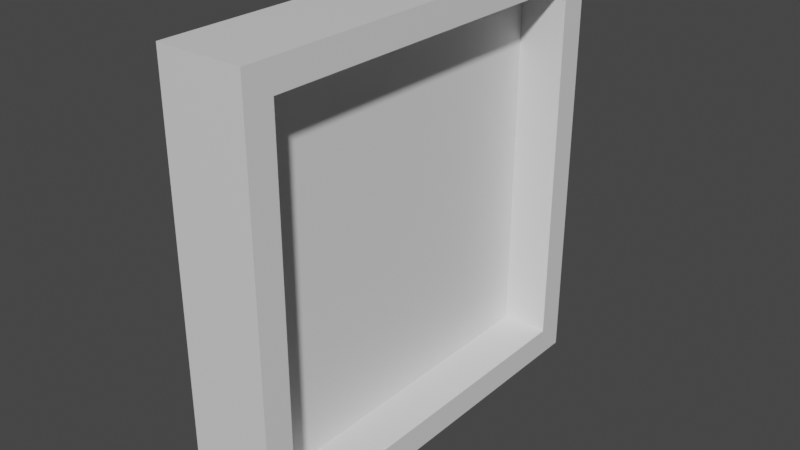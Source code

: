 # Source: puzzle.blend  (saved by Blender 2.80.75; exported with 4.5.12 LTS)
import bpy
from mathutils import Matrix  # noqa: F401  (used for matrix-valued properties, if any)

bpy.ops.wm.read_factory_settings(use_empty=True)
scene = bpy.context.scene
scene.name = 'Scene'

# ---- collections
col_collection = bpy.data.collections.new('Collection'); scene.collection.children.link(col_collection)

# ---- materials (node trees are filled in below, after node groups)
mat_material = bpy.data.materials.new('Material')
mat_material.alpha_threshold = 0.0
mat_material.use_transparent_shadow = False
mat_material.line_color = (0.0, 0.0, 0.0, 1.0)

# ---- material node trees
mat_material.use_nodes = True; mat_material.node_tree.nodes.clear()
_N = mat_material.node_tree.nodes; _L = mat_material.node_tree.links
n0 = _N.new('ShaderNodeOutputMaterial'); n0.name = 'Material Output'; n0.location = (300, 300)
n1 = _N.new('ShaderNodeBsdfPrincipled'); n1.name = 'Principled BSDF'; n1.location = (10, 300)
n1.distribution = 'GGX'
n1.subsurface_method = 'BURLEY'
n1.inputs[2].default_value = 0.4
n1.inputs[3].default_value = 1.45
n1.inputs[27].default_value = (0.0, 0.0, 0.0, 1.0)
n1.inputs[28].default_value = 1.0
_L.new(n1.outputs[0], n0.inputs[0])
n0.is_active_output = True

# ---- world
world_world = bpy.data.worlds.new('World'); scene.world = world_world
world_world.use_nodes = True; world_world.node_tree.nodes.clear()
_N = world_world.node_tree.nodes; _L = world_world.node_tree.links
n0 = _N.new('ShaderNodeOutputWorld'); n0.name = 'World Output'; n0.location = (300, 300)
n1 = _N.new('ShaderNodeBackground'); n1.name = 'Background'; n1.location = (10, 300)
n1.inputs[0].default_value = (0.05088, 0.05088, 0.05088, 1.0)
_L.new(n1.outputs[0], n0.inputs[0])
n0.is_active_output = True
world_world.color = (0.05088, 0.05088, 0.05088)
world_world.use_sun_shadow = False
world_world.sun_shadow_jitter_overblur = 0.0

# ---- meshes
me_cube = bpy.data.meshes.new('Cube')
me_cube.from_pydata([(0.2, 1.0, 1.0), (0.2, 1.0, -1.0), (0.2, -1.0, 1.0), (0.2, -1.0, -1.0), (-0.2, 1.0, 1.0), (-0.2, 1.0, -1.0), (-0.2, -1.0, 1.0), (-0.2, -1.0, -1.0), (0.2, 0.8679, 0.8679), (0.2, 0.8679, -0.8679), (0.2, -0.8679, 0.8679), (0.2, -0.8679, -0.8679), (-0.02052, 0.8679, 0.8679), (-0.02052, 0.8679, -0.8679), (-0.02052, -0.8679, 0.8679), (-0.02052, -0.8679, -0.8679)], [], [(0, 4, 6, 2), (3, 2, 6, 7), (7, 6, 4, 5), (5, 1, 3, 7), (2, 3, 11, 10), (5, 4, 0, 1), (8, 10, 14, 12), (1, 0, 8, 9), (3, 1, 9, 11), (0, 2, 10, 8), (13, 12, 14, 15), (9, 8, 12, 13), (11, 9, 13, 15), (10, 11, 15, 14)])
_uv = me_cube.uv_layers.new(name='UVMap')
_uv.uv.foreach_set('vector', [0.375, 0.0, 0.625, 0.0, 0.625, 0.25, 0.375, 0.25, 0.375, 0.25, 0.625, 0.25, 0.625, 0.5, 0.375, 0.5, 0.375, 0.5, 0.625, 0.5, 0.625, 0.75, 0.375, 0.75, 0.375, 0.75, 0.625, 0.75, 0.625, 1.0, 0.375, 1.0, 0.625, 0.25, 0.375, 0.25, 0.375, 0.25, 0.625, 0.25, 0.625, 0.5, 0.875, 0.5, 0.875, 0.75, 0.625, 0.75, 0.375, 0.0, 0.375, 0.25, 0.375, 0.25, 0.375, 0.0, 0.625, 0.75, 0.875, 0.75, 0.875, 0.75, 0.625, 0.75, 0.625, 1.0, 0.625, 0.75, 0.625, 0.75, 0.625, 1.0, 0.375, 0.0, 0.375, 0.25, 0.375, 0.25, 0.375, 0.0, 0.125, 0.5, 0.375, 0.5, 0.375, 0.75, 0.125, 0.75, 0.625, 0.75, 0.875, 0.75, 0.875, 0.75, 0.625, 0.75, 0.625, 1.0, 0.625, 0.75, 0.625, 0.75, 0.625, 1.0, 0.625, 0.25, 0.375, 0.25, 0.375, 0.25, 0.625, 0.25])
me_cube.materials.append(mat_material)
me_cube.use_remesh_preserve_volume = False
me_cube.use_remesh_preserve_attributes = False
me_cube.use_mirror_vertex_groups = False
me_cube.update()

# ---- objects
ob_cube = bpy.data.objects.new('Cube', me_cube)

# ---- transforms, parenting, visibility, modifiers, constraints
ob_cube.location = (0.0, 0.0, 0.0)
ob_cube.lock_rotations_4d = False
ob_cube.empty_display_type = 'ARROWS'
ob_cube.lineart.crease_threshold = 0.0

# ---- collection membership
col_collection.objects.link(ob_cube)

# ---- scene / render settings (as saved in the file)
scene.frame_start = 1; scene.frame_end = 250; scene.frame_set(1)
scene.render.engine = 'BLENDER_EEVEE_NEXT'
scene.cycles.use_denoising = False
scene.cycles.samples = 128
scene.cycles.sampling_pattern = 'TABULATED_SOBOL'
scene.cycles.use_adaptive_sampling = False
scene.cycles.use_light_tree = False
scene.view_settings.view_transform = 'Filmic'
bpy.context.view_layer.update()

# ---- added for rendering (the .blend has no active camera and no usable light): camera, sun
cam_auto = bpy.data.cameras.new('AutoCamera')
cam_auto.lens = 50.0
cam_auto.sensor_width = 36.0
cam_auto.clip_end = 1000.0
ob_auto_camera = bpy.data.objects.new('AutoCamera', cam_auto)
scene.collection.objects.link(ob_auto_camera)
ob_auto_camera.location = (2.64297, -3.17156, 2.11438)
ob_auto_camera.rotation_euler = (1.09748, -7.21219e-08, 0.694738)
scene.camera = ob_auto_camera
light_auto_sun = bpy.data.lights.new('AutoSun', 'SUN')
light_auto_sun.energy = 3.0
light_auto_sun.angle = 0.0523599
ob_auto_sun = bpy.data.objects.new('AutoSun', light_auto_sun)
scene.collection.objects.link(ob_auto_sun)
ob_auto_sun.rotation_euler = (0.872665, 0.174533, 0.523599)
bpy.context.view_layer.update()
